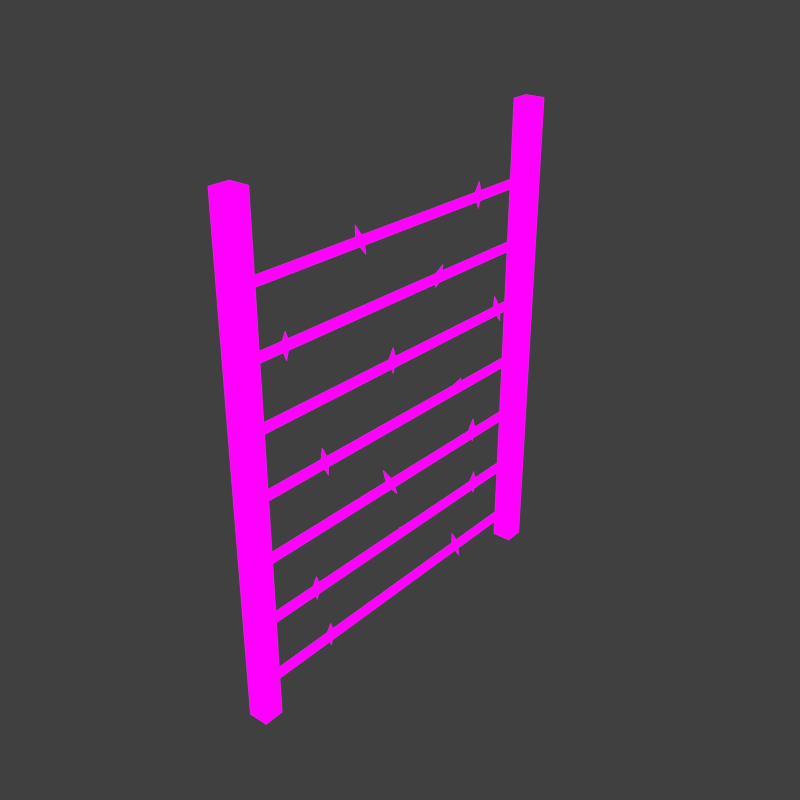 # Source: FenceWire.blend  (saved by Blender 2.76.0; exported with 4.5.12 LTS)
import bpy
from mathutils import Matrix  # noqa: F401  (used for matrix-valued properties, if any)

bpy.ops.wm.read_factory_settings(use_empty=True)
scene = bpy.context.scene
scene.name = 'Scene'

# ---- collections
col_collection_1 = bpy.data.collections.new('Collection 1'); scene.collection.children.link(col_collection_1)

# ---- images (referenced by path relative to the original .blend; pixels are not part of the script)
import os
ASSET_DIR = os.environ.get("B2B_ASSET_DIR", "")  # directory of the original .blend (textures are referenced by path, not embedded)
HERE = os.path.dirname(os.path.abspath(__file__))  # packed textures are extracted next to this script under _unpacked/

def load_image(name, relpath, width, height, colorspace="sRGB"):
    """Load a texture the original file referenced (path relative to the .blend, or extracted next to this script)."""
    p = next((c for c in (os.path.join(HERE, relpath), os.path.join(ASSET_DIR, relpath)) if relpath and os.path.exists(c)), "")
    if p:
        img = bpy.data.images.load(p, check_existing=True)
        img.name = name
    else:  # same state as the original file: an image datablock whose file is absent (Cycles renders it pink)
        img = bpy.data.images.new(name, width, height)
        img.source = "FILE"
        img.filepath = "//" + (relpath or name)
    img.colorspace_settings.name = colorspace
    return img
img_fencewire_fencewire_mask_png = load_image('FenceWire_FenceWire_Mask.png', 'FenceWire_FenceWire_Mask.png', 1024, 1024, 'sRGB')

# ---- materials (node trees are filled in below, after node groups)
mat_fencewire = bpy.data.materials.new('FenceWire')
mat_fencewire.alpha_threshold = 0.0
mat_fencewire.roughness = 0.5

# ---- material node trees
mat_fencewire.use_nodes = True; mat_fencewire.node_tree.nodes.clear()
_N = mat_fencewire.node_tree.nodes; _L = mat_fencewire.node_tree.links
n0 = _N.new('ShaderNodeOutputMaterial'); n0.name = 'Material Output'; n0.location = (300, 300)
n1 = _N.new('ShaderNodeEmission'); n1.name = 'Emission'; n1.location = (10, 300)
n2 = _N.new('ShaderNodeTexImage'); n2.name = 'Image Texture'; n2.location = (-180, 300)
n2.width = 140
n2.image = img_fencewire_fencewire_mask_png
_L.new(n1.outputs[0], n0.inputs[0])
_L.new(n2.outputs[0], n1.inputs[0])
n0.is_active_output = True

# ---- world
world_world = bpy.data.worlds.new('World'); scene.world = world_world
world_world.color = (0.05088, 0.05088, 0.05088)
world_world.use_sun_shadow = False
world_world.sun_shadow_jitter_overblur = 0.0
world_world.cycles.sampling_method = 'MANUAL'
world_world.cycles.sample_map_resolution = 256

# ---- meshes
me_circle_001 = bpy.data.meshes.new('Circle.001')
me_circle_001.from_pydata([(-0.005277, -0.3453, 0.06319), (4.47e-08, -0.3453, 0.07719), (-0.005277, -0.3453, 0.1808), (-0.005277, -0.3453, 0.2985), (4.47e-08, -0.3453, 0.3125), (-0.005277, -0.3453, 0.4161), (-0.005277, -0.3453, 0.5337), (-0.005277, -0.3453, 0.6514), (-0.005277, -0.3453, 0.769), (-0.01912, -0.375, 0.0), (-0.01912, -0.3368, 0.0), (0.01912, -0.375, 0.0), (0.01912, -0.3368, 0.0), (-0.01912, -0.375, 0.9194), (-0.01912, -0.3368, 0.9194), (0.01912, -0.3368, 0.9194), (0.01912, -0.375, 0.9194), (0.009329, -0.3453, 0.06319), (0.009329, -0.3453, 0.1808), (0.009329, -0.3453, 0.2985), (0.009329, -0.3453, 0.4161), (0.009329, -0.3453, 0.5337), (0.009329, -0.3453, 0.6514), (0.009329, -0.3453, 0.769), (4.47e-08, -0.3453, 0.1948), (4.47e-08, -0.3453, 0.4301), (4.47e-08, -0.3453, 0.5477), (4.47e-08, -0.3453, 0.6654), (4.47e-08, -0.3453, 0.783), (-0.005277, 0.3453, 0.06319), (4.47e-08, 0.3453, 0.07719), (-0.005277, 0.3453, 0.1808), (-0.005277, 0.3453, 0.2985), (4.47e-08, 0.3453, 0.3125), (-0.005277, 0.3453, 0.4161), (-0.005277, 0.3453, 0.5337), (-0.005277, 0.3453, 0.6514), (-0.005277, 0.3453, 0.769), (-0.01912, 0.375, 0.0), (-0.01912, 0.3368, 0.0), (0.01912, 0.375, 0.0), (0.01912, 0.3368, 0.0), (-0.01912, 0.375, 0.9194), (-0.01912, 0.3368, 0.9194), (0.01912, 0.3368, 0.9194), (0.01912, 0.375, 0.9194), (0.009329, 0.3453, 0.06319), (0.009329, 0.3453, 0.1808), (0.009329, 0.3453, 0.2985), (0.009329, 0.3453, 0.4161), (0.009329, 0.3453, 0.5337), (0.009329, 0.3453, 0.6514), (0.009329, 0.3453, 0.769), (4.47e-08, 0.3453, 0.1948), (4.47e-08, 0.3453, 0.4301), (4.47e-08, 0.3453, 0.5477), (4.47e-08, 0.3453, 0.6654), (4.47e-08, 0.3453, 0.783), (-0.004509, -0.1015, 0.7731), (0.00857, -0.1015, 0.7796), (0.0002163, -0.08751, 0.7755), (-0.009833, -0.09685, 0.7987), (0.01231, -0.09685, 0.7542), (-0.005277, 0.2075, 0.776), (0.009329, 0.2075, 0.776), (4.47e-08, 0.2215, 0.776), (0.001351, 0.2122, 0.8013), (0.001351, 0.2122, 0.7516), (-0.005004, 0.09895, 0.6601), (0.008886, 0.09895, 0.6556), (1.412e-05, 0.113, 0.6585), (0.009121, 0.1036, 0.6821), (-0.006263, 0.1036, 0.6348), (-0.005277, -0.2717, 0.6549), (0.009329, -0.2717, 0.6549), (4.47e-08, -0.2577, 0.6549), (0.001351, -0.267, 0.6802), (0.001351, -0.267, 0.6305), (-0.005277, -0.02425, 0.5422), (0.009329, -0.02425, 0.5422), (4.47e-08, -0.01025, 0.5422), (0.001351, -0.01959, 0.5675), (0.001351, -0.01959, 0.5177), (-0.004915, 0.2785, 0.5391), (0.009006, 0.2785, 0.5435), (0.0001145, 0.2925, 0.5407), (-0.006254, 0.2832, 0.5652), (0.008803, 0.2832, 0.5178), (-0.005018, -0.1965, 0.4204), (0.009111, -0.1965, 0.4241), (8.689e-05, -0.1825, 0.4218), (-0.005017, -0.1919, 0.4466), (0.00759, -0.1919, 0.3985), (-0.0047, 0.1564, 0.426), (0.008474, 0.1564, 0.4197), (5.965e-05, 0.1704, 0.4237), (0.0122, 0.161, 0.446), (-0.00928, 0.161, 0.4011), (-0.00352, -0.03365, 0.3029), (0.00746, -0.03365, 0.3126), (0.0004465, -0.01965, 0.3064), (-0.01522, -0.02898, 0.3263), (0.01759, -0.02898, 0.2889), (-0.005277, 0.2128, 0.3093), (0.009329, 0.2128, 0.3093), (4.47e-08, 0.2268, 0.3093), (0.001351, 0.2174, 0.3346), (0.001351, 0.2174, 0.2849), (-0.005277, -0.2278, 0.1861), (0.009329, -0.2278, 0.1861), (4.47e-08, -0.2138, 0.1861), (0.001351, -0.2232, 0.2114), (0.001351, -0.2232, 0.1617), (-0.005277, 0.2211, 0.1882), (0.009329, 0.2211, 0.1882), (4.47e-08, 0.2351, 0.1882), (0.001351, 0.2258, 0.2135), (0.001351, 0.2258, 0.1638), (-0.003801, 0.002891, 0.1926), (0.007312, 0.002891, 0.1831), (0.0002136, 0.0169, 0.1891), (0.01765, 0.007559, 0.2075), (-0.01462, 0.007559, 0.1697), (-0.005277, -0.1976, 0.06816), (0.009329, -0.1976, 0.06816), (4.47e-08, -0.1836, 0.06816), (0.001351, -0.1929, 0.09345), (0.001351, -0.1929, 0.04371), (-0.004716, 0.1668, 0.06565), (0.008795, 0.1668, 0.0712), (0.0001654, 0.1808, 0.06766), (-0.008196, 0.1715, 0.09156), (0.01071, 0.1715, 0.04555)], [], [(4, 33, 32, 3), (34, 49, 20, 5), (10, 14, 15, 12), (12, 15, 16, 11), (11, 16, 13, 9), (9, 10, 12, 11), (16, 15, 14, 13), (9, 13, 14, 10), (32, 48, 19, 3), (31, 47, 18, 2), (37, 52, 23, 8), (29, 46, 17, 0), (36, 51, 22, 7), (35, 50, 21, 6), (52, 57, 28, 23), (50, 55, 26, 21), (51, 56, 27, 22), (49, 54, 25, 20), (47, 53, 24, 18), (24, 53, 31, 2), (25, 54, 34, 5), (26, 55, 35, 6), (27, 56, 36, 7), (28, 57, 37, 8), (48, 33, 4, 19), (46, 30, 1, 17), (39, 41, 44, 43), (41, 40, 45, 44), (40, 38, 42, 45), (38, 40, 41, 39), (45, 42, 43, 44), (38, 39, 43, 42), (1, 30, 29, 0), (60, 58, 61), (59, 60, 61), (58, 59, 61), (59, 58, 62), (60, 59, 62), (58, 60, 62), (65, 63, 66), (64, 65, 66), (63, 64, 66), (64, 63, 67), (65, 64, 67), (63, 65, 67), (70, 68, 71), (69, 70, 71), (68, 69, 71), (69, 68, 72), (70, 69, 72), (68, 70, 72), (75, 73, 76), (74, 75, 76), (73, 74, 76), (74, 73, 77), (75, 74, 77), (73, 75, 77), (80, 78, 81), (79, 80, 81), (78, 79, 81), (79, 78, 82), (80, 79, 82), (78, 80, 82), (85, 83, 86), (84, 85, 86), (83, 84, 86), (84, 83, 87), (85, 84, 87), (83, 85, 87), (90, 88, 91), (89, 90, 91), (88, 89, 91), (89, 88, 92), (90, 89, 92), (88, 90, 92), (95, 93, 96), (94, 95, 96), (93, 94, 96), (94, 93, 97), (95, 94, 97), (93, 95, 97), (100, 98, 101), (99, 100, 101), (98, 99, 101), (99, 98, 102), (100, 99, 102), (98, 100, 102), (105, 103, 106), (104, 105, 106), (103, 104, 106), (104, 103, 107), (105, 104, 107), (103, 105, 107), (110, 108, 111), (109, 110, 111), (108, 109, 111), (109, 108, 112), (110, 109, 112), (108, 110, 112), (115, 113, 116), (114, 115, 116), (113, 114, 116), (114, 113, 117), (115, 114, 117), (113, 115, 117), (120, 118, 121), (119, 120, 121), (118, 119, 121), (119, 118, 122), (120, 119, 122), (118, 120, 122), (125, 123, 126), (124, 125, 126), (123, 124, 126), (124, 123, 127), (125, 124, 127), (123, 125, 127), (130, 128, 131), (129, 130, 131), (128, 129, 131), (129, 128, 132), (130, 129, 132), (128, 130, 132)])
_k = set([(0, 29), (1, 30), (2, 31), (3, 32), (4, 33), (5, 34), (6, 35), (7, 36), (8, 37), (17, 46), (18, 47), (19, 48), (20, 49), (21, 50), (22, 51), (23, 52), (24, 53), (25, 54), (26, 55), (27, 56), (28, 57)])
me_circle_001.attributes.new('sharp_edge', 'BOOLEAN', 'EDGE').data.foreach_set('value', [ (min(e.vertices), max(e.vertices)) in _k for e in me_circle_001.edges])
_uv = me_circle_001.uv_layers.new(name='UVMap')
_uv.uv.foreach_set('vector', [0.7467, 0.8075, 0.008929, 0.8075, 0.008929, 0.7915, 0.7467, 0.7915, 0.008929, 0.6567, 0.008929, 0.6411, 0.7467, 0.6411, 0.7467, 0.6567, 0.00893, 0.1901, 0.9911, 0.1902, 0.9911, 0.231, 0.008929, 0.231, 0.008929, 0.231, 0.9911, 0.231, 0.9911, 0.2718, 0.008929, 0.2718, 0.008929, 0.2718, 0.9911, 0.2718, 0.9911, 0.3127, 0.008929, 0.3127, 0.7646, 0.4709, 0.7646, 0.4301, 0.8054, 0.4301, 0.8054, 0.4709, 0.7646, 0.6906, 0.7646, 0.6498, 0.8054, 0.6498, 0.8054, 0.6906, 0.008929, 0.3127, 0.9911, 0.3127, 0.9911, 0.3535, 0.008929, 0.3535, 0.008929, 0.7915, 0.008929, 0.7759, 0.7467, 0.7759, 0.7467, 0.7915, 0.008929, 0.7241, 0.008929, 0.7085, 0.7467, 0.7085, 0.7467, 0.7241, 0.7467, 0.4053, 0.7467, 0.4209, 0.008929, 0.4209, 0.008929, 0.4053, 0.7467, 0.6076, 0.7467, 0.6232, 0.008929, 0.6232, 0.008929, 0.6076, 0.008929, 0.4544, 0.008929, 0.4388, 0.7467, 0.4388, 0.7467, 0.4544, 0.7467, 0.5402, 0.7467, 0.5558, 0.008929, 0.5558, 0.008929, 0.5402, 0.7467, 0.3714, 0.7467, 0.3893, 0.008929, 0.3893, 0.008929, 0.3714, 0.7467, 0.5062, 0.7467, 0.5242, 0.008929, 0.5242, 0.008929, 0.5062, 0.008929, 0.4884, 0.008929, 0.4704, 0.7467, 0.4704, 0.7467, 0.4884, 0.008929, 0.6906, 0.008929, 0.6726, 0.7467, 0.6726, 0.7467, 0.6906, 0.008929, 0.758, 0.008929, 0.7401, 0.7467, 0.7401, 0.7467, 0.758, 0.7467, 0.7401, 0.008929, 0.7401, 0.008929, 0.7241, 0.7467, 0.7241, 0.7467, 0.6726, 0.008929, 0.6726, 0.008929, 0.6567, 0.7467, 0.6567, 0.008929, 0.5242, 0.7467, 0.5242, 0.7467, 0.5402, 0.008929, 0.5402, 0.7467, 0.4704, 0.008929, 0.4704, 0.008929, 0.4544, 0.7467, 0.4544, 0.008929, 0.3893, 0.7467, 0.3893, 0.7467, 0.4053, 0.008929, 0.4053, 0.008929, 0.8255, 0.008929, 0.8075, 0.7467, 0.8075, 0.7467, 0.8255, 0.7467, 0.5736, 0.7467, 0.5916, 0.008929, 0.5916, 0.008929, 0.5736, 0.9911, 0.008931, 0.9911, 0.04977, 0.008929, 0.04977, 0.008929, 0.008929, 0.9911, 0.04977, 0.9911, 0.09061, 0.008929, 0.09061, 0.008929, 0.04977, 0.9911, 0.09061, 0.9911, 0.1314, 0.00893, 0.1314, 0.008929, 0.09061, 0.8054, 0.5824, 0.8054, 0.6232, 0.7646, 0.6232, 0.7646, 0.5824, 0.8054, 0.3714, 0.8054, 0.4122, 0.7646, 0.4122, 0.7646, 0.3714, 0.9911, 0.1314, 0.9911, 0.1723, 0.00893, 0.1723, 0.00893, 0.1314, 0.008929, 0.5916, 0.7467, 0.5916, 0.7467, 0.6076, 0.008929, 0.6076, 0.03087, 0.868, 0.02217, 0.8605, 0.04533, 0.8433, 0.04533, 0.8808, 0.03087, 0.868, 0.04533, 0.8433, 0.02217, 0.8605, 0.00897, 0.8492, 0.04533, 0.8433, 0.00897, 0.8492, 0.02217, 0.8605, 0.008929, 0.8853, 0.03087, 0.868, 0.04533, 0.8808, 0.008929, 0.8853, 0.02217, 0.8605, 0.03087, 0.868, 0.008929, 0.8853, 0.8372, 0.4536, 0.8238, 0.4653, 0.8233, 0.428, 0.8465, 0.4457, 0.8372, 0.4536, 0.8233, 0.428, 0.8599, 0.4345, 0.8465, 0.4457, 0.8233, 0.428, 0.8465, 0.4457, 0.8599, 0.4345, 0.8599, 0.4709, 0.8372, 0.4536, 0.8465, 0.4457, 0.8599, 0.4709, 0.8238, 0.4653, 0.8372, 0.4536, 0.8599, 0.4709, 0.8372, 0.6754, 0.8238, 0.687, 0.8233, 0.6498, 0.8465, 0.6674, 0.8372, 0.6754, 0.8233, 0.6498, 0.8599, 0.6562, 0.8465, 0.6674, 0.8233, 0.6498, 0.8465, 0.6674, 0.8599, 0.6562, 0.8599, 0.6927, 0.8372, 0.6754, 0.8465, 0.6674, 0.8599, 0.6927, 0.8238, 0.687, 0.8372, 0.6754, 0.8599, 0.6927, 0.8329, 0.7408, 0.8195, 0.7524, 0.819, 0.7152, 0.8423, 0.7328, 0.8329, 0.7408, 0.819, 0.7152, 0.8556, 0.7216, 0.8423, 0.7328, 0.819, 0.7152, 0.8423, 0.7328, 0.8556, 0.7216, 0.8556, 0.758, 0.8329, 0.7408, 0.8423, 0.7328, 0.8556, 0.758, 0.8195, 0.7524, 0.8329, 0.7408, 0.8556, 0.758, 0.2082, 0.8489, 0.1948, 0.8605, 0.1718, 0.8433, 0.1863, 0.8679, 0.1719, 0.8807, 0.1718, 0.8433, 0.1948, 0.8605, 0.1863, 0.8679, 0.1718, 0.8433, 0.1863, 0.8679, 0.1948, 0.8605, 0.2082, 0.8851, 0.1719, 0.8807, 0.1863, 0.8679, 0.2082, 0.8851, 0.1948, 0.8605, 0.2082, 0.8489, 0.2082, 0.8851, 0.7785, 0.8622, 0.7651, 0.8739, 0.7646, 0.8366, 0.7878, 0.8543, 0.7785, 0.8622, 0.7646, 0.8366, 0.8012, 0.8431, 0.7878, 0.8543, 0.7646, 0.8366, 0.7878, 0.8543, 0.8012, 0.8431, 0.8012, 0.8795, 0.7785, 0.8622, 0.7878, 0.8543, 0.8012, 0.8795, 0.7651, 0.8739, 0.7785, 0.8622, 0.8012, 0.8795, 0.09963, 0.8489, 0.08622, 0.8605, 0.06319, 0.8433, 0.07769, 0.8679, 0.06327, 0.8807, 0.06319, 0.8433, 0.08622, 0.8605, 0.07769, 0.8679, 0.06319, 0.8433, 0.07769, 0.8679, 0.08622, 0.8605, 0.09963, 0.8851, 0.06327, 0.8807, 0.07769, 0.8679, 0.09963, 0.8851, 0.08622, 0.8605, 0.09963, 0.8489, 0.09963, 0.8851, 0.7785, 0.8015, 0.7651, 0.8132, 0.7646, 0.7759, 0.7878, 0.7936, 0.7785, 0.8015, 0.7646, 0.7759, 0.8012, 0.7824, 0.7878, 0.7936, 0.7646, 0.7759, 0.7878, 0.7936, 0.8012, 0.7824, 0.8012, 0.8188, 0.7785, 0.8015, 0.7878, 0.7936, 0.8012, 0.8188, 0.7651, 0.8132, 0.7785, 0.8015, 0.8012, 0.8188, 0.841, 0.8613, 0.8323, 0.8538, 0.8554, 0.8366, 0.8554, 0.8741, 0.841, 0.8613, 0.8554, 0.8366, 0.8323, 0.8538, 0.8191, 0.8425, 0.8554, 0.8366, 0.8191, 0.8425, 0.8323, 0.8538, 0.819, 0.8786, 0.841, 0.8613, 0.8554, 0.8741, 0.819, 0.8786, 0.8323, 0.8538, 0.841, 0.8613, 0.819, 0.8786, 0.1539, 0.8489, 0.1405, 0.8605, 0.1175, 0.8433, 0.132, 0.8679, 0.1176, 0.8807, 0.1175, 0.8433, 0.1405, 0.8605, 0.132, 0.8679, 0.1175, 0.8433, 0.132, 0.8679, 0.1405, 0.8605, 0.1539, 0.8851, 0.1176, 0.8807, 0.132, 0.8679, 0.1539, 0.8851, 0.1405, 0.8605, 0.1539, 0.8489, 0.1539, 0.8851, 0.7785, 0.7408, 0.7651, 0.7524, 0.7646, 0.7152, 0.7878, 0.7328, 0.7785, 0.7408, 0.7646, 0.7152, 0.8012, 0.7216, 0.7878, 0.7328, 0.7646, 0.7152, 0.7878, 0.7328, 0.8012, 0.7216, 0.8012, 0.758, 0.7785, 0.7408, 0.7878, 0.7328, 0.8012, 0.758, 0.7651, 0.7524, 0.7785, 0.7408, 0.8012, 0.758, 0.8372, 0.608, 0.8238, 0.6196, 0.8233, 0.5824, 0.8465, 0.6, 0.8372, 0.608, 0.8233, 0.5824, 0.8599, 0.5888, 0.8465, 0.6, 0.8233, 0.5824, 0.8465, 0.6, 0.8599, 0.5888, 0.8599, 0.6252, 0.8372, 0.608, 0.8465, 0.6, 0.8599, 0.6252, 0.8238, 0.6196, 0.8372, 0.608, 0.8599, 0.6252, 0.7785, 0.5472, 0.7651, 0.5589, 0.7646, 0.5216, 0.7878, 0.5393, 0.7785, 0.5472, 0.7646, 0.5216, 0.8012, 0.5281, 0.7878, 0.5393, 0.7646, 0.5216, 0.7878, 0.5393, 0.8012, 0.5281, 0.8012, 0.5645, 0.7785, 0.5472, 0.7878, 0.5393, 0.8012, 0.5645, 0.7651, 0.5589, 0.7785, 0.5472, 0.8012, 0.5645, 0.8329, 0.5472, 0.8195, 0.5589, 0.819, 0.5216, 0.8423, 0.5393, 0.8329, 0.5472, 0.819, 0.5216, 0.8556, 0.5281, 0.8423, 0.5393, 0.819, 0.5216, 0.8423, 0.5393, 0.8556, 0.5281, 0.8556, 0.5645, 0.8329, 0.5472, 0.8423, 0.5393, 0.8556, 0.5645, 0.8195, 0.5589, 0.8329, 0.5472, 0.8556, 0.5645, 0.8329, 0.8015, 0.8195, 0.8132, 0.819, 0.7759, 0.8423, 0.7936, 0.8329, 0.8015, 0.819, 0.7759, 0.8556, 0.7824, 0.8423, 0.7936, 0.819, 0.7759, 0.8423, 0.7936, 0.8556, 0.7824, 0.8556, 0.8188, 0.8329, 0.8015, 0.8423, 0.7936, 0.8556, 0.8188, 0.8195, 0.8132, 0.8329, 0.8015, 0.8556, 0.8188])
me_circle_001.materials.append(mat_fencewire)
me_circle_001.use_remesh_preserve_volume = False
me_circle_001.use_remesh_preserve_attributes = False
me_circle_001.use_mirror_vertex_groups = False
me_circle_001.update()

# ---- objects
ob_fence = bpy.data.objects.new('Fence', me_circle_001)

# ---- transforms, parenting, visibility, modifiers, constraints
ob_fence.location = (0.0, 0.0, 0.0)
ob_fence.lineart.crease_threshold = 0.0

# ---- collection membership
col_collection_1.objects.link(ob_fence)

# ---- scene / render settings (as saved in the file)
scene.frame_start = 1; scene.frame_end = 250; scene.frame_set(1)
scene.render.engine = 'CYCLES'
scene.render.resolution_x = 1000
scene.render.resolution_y = 1000
scene.render.dither_intensity = 0.0
scene.cycles.use_denoising = False
scene.cycles.samples = 10
scene.cycles.sampling_pattern = 'TABULATED_SOBOL'
scene.cycles.light_sampling_threshold = 0.0
scene.cycles.use_adaptive_sampling = False
scene.cycles.use_light_tree = False
scene.cycles.blur_glossy = 0.0
scene.cycles.pixel_filter_type = 'GAUSSIAN'
scene.cycles.sample_clamp_indirect = 0.0
scene.view_settings.view_transform = 'Standard'
bpy.context.view_layer.update()

# ---- added for rendering (the .blend has no active camera): camera
cam_auto = bpy.data.cameras.new('AutoCamera')
cam_auto.lens = 50.0
cam_auto.sensor_width = 36.0
cam_auto.clip_end = 1000.0
ob_auto_camera = bpy.data.objects.new('AutoCamera', cam_auto)
scene.collection.objects.link(ob_auto_camera)
ob_auto_camera.location = (1.09837, -1.31804, 1.33841)
ob_auto_camera.rotation_euler = (1.09748, -7.21219e-08, 0.694738)
scene.camera = ob_auto_camera
bpy.context.view_layer.update()
